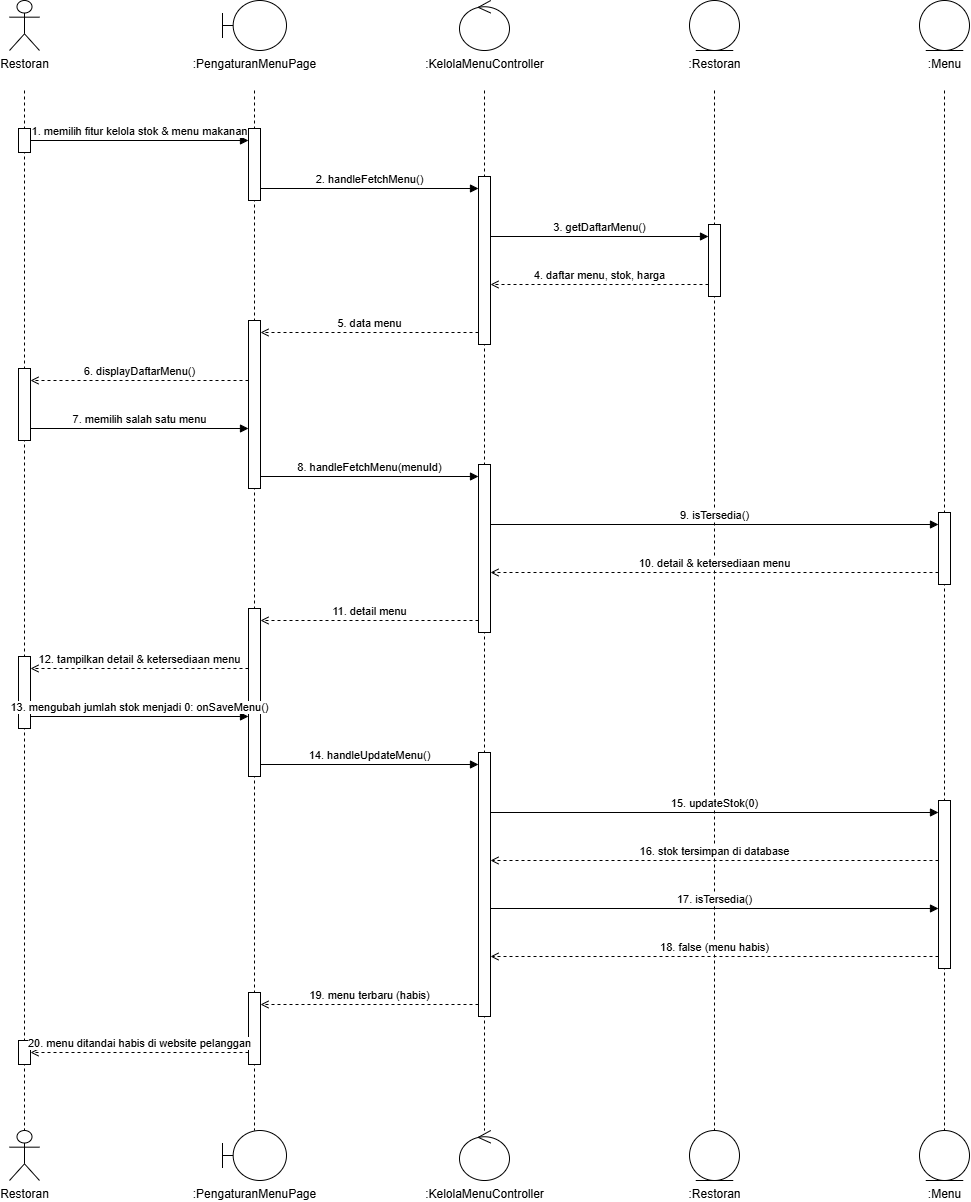

The diagram above was exported from draw.io. Its source (the exported page's mxGraphModel, read from the mxfile embedded in the PNG):
<mxGraphModel dx="2440" dy="1265" grid="1" gridSize="10" guides="1" tooltips="1" connect="1" arrows="1" fold="1" page="1" pageScale="1" pageWidth="1200" pageHeight="1260" math="0" shadow="0">
  <root>
    <mxCell id="0" />
    <mxCell id="1" parent="0" />
    <mxCell id="tp10-3" edge="1" parent="1" style="endArrow=none;dashed=1;html=1;strokeColor=#000000;" value="">
      <mxGeometry relative="1" as="geometry">
        <mxPoint x="120" y="110" as="sourcePoint" />
        <mxPoint x="120" y="1150" as="targetPoint" />
      </mxGeometry>
    </mxCell>
    <mxCell id="tp10-4" edge="1" parent="1" style="endArrow=none;dashed=1;html=1;strokeColor=#000000;" value="">
      <mxGeometry relative="1" as="geometry">
        <mxPoint x="350" y="110" as="sourcePoint" />
        <mxPoint x="350" y="1150" as="targetPoint" />
      </mxGeometry>
    </mxCell>
    <mxCell id="tp10-5" edge="1" parent="1" style="endArrow=none;dashed=1;html=1;strokeColor=#000000;" value="">
      <mxGeometry relative="1" as="geometry">
        <mxPoint x="580" y="110" as="sourcePoint" />
        <mxPoint x="580" y="1150" as="targetPoint" />
      </mxGeometry>
    </mxCell>
    <mxCell id="tp10-6" edge="1" parent="1" style="endArrow=none;dashed=1;html=1;strokeColor=#000000;" value="">
      <mxGeometry relative="1" as="geometry">
        <mxPoint x="810" y="110" as="sourcePoint" />
        <mxPoint x="810" y="1150" as="targetPoint" />
      </mxGeometry>
    </mxCell>
    <mxCell id="tp10-7" edge="1" parent="1" style="endArrow=none;dashed=1;html=1;strokeColor=#000000;" value="">
      <mxGeometry relative="1" as="geometry">
        <mxPoint x="1040" y="110" as="sourcePoint" />
        <mxPoint x="1040" y="1150" as="targetPoint" />
      </mxGeometry>
    </mxCell>
    <mxCell id="tp10-8" parent="1" style="html=1;points=[];perimeter=orthogonalPerimeter;fillColor=#ffffff;strokeColor=#000000;" value="" vertex="1">
      <mxGeometry height="24" width="12" x="114" y="148" as="geometry" />
    </mxCell>
    <mxCell id="tp10-9" parent="1" style="html=1;points=[];perimeter=orthogonalPerimeter;fillColor=#ffffff;strokeColor=#000000;" value="" vertex="1">
      <mxGeometry height="72" width="12" x="114" y="388" as="geometry" />
    </mxCell>
    <mxCell id="tp10-10" parent="1" style="html=1;points=[];perimeter=orthogonalPerimeter;fillColor=#ffffff;strokeColor=#000000;" value="" vertex="1">
      <mxGeometry height="72" width="12" x="114" y="676" as="geometry" />
    </mxCell>
    <mxCell id="tp10-11" parent="1" style="html=1;points=[];perimeter=orthogonalPerimeter;fillColor=#ffffff;strokeColor=#000000;" value="" vertex="1">
      <mxGeometry height="24" width="12" x="114" y="1060" as="geometry" />
    </mxCell>
    <mxCell id="tp10-12" parent="1" style="html=1;points=[];perimeter=orthogonalPerimeter;fillColor=#ffffff;strokeColor=#000000;" value="" vertex="1">
      <mxGeometry height="72" width="12" x="344" y="148" as="geometry" />
    </mxCell>
    <mxCell id="tp10-13" parent="1" style="html=1;points=[];perimeter=orthogonalPerimeter;fillColor=#ffffff;strokeColor=#000000;" value="" vertex="1">
      <mxGeometry height="168" width="12" x="344" y="340" as="geometry" />
    </mxCell>
    <mxCell id="tp10-14" parent="1" style="html=1;points=[];perimeter=orthogonalPerimeter;fillColor=#ffffff;strokeColor=#000000;" value="" vertex="1">
      <mxGeometry height="168" width="12" x="344" y="628" as="geometry" />
    </mxCell>
    <mxCell id="tp10-15" parent="1" style="html=1;points=[];perimeter=orthogonalPerimeter;fillColor=#ffffff;strokeColor=#000000;" value="" vertex="1">
      <mxGeometry height="72" width="12" x="344" y="1012" as="geometry" />
    </mxCell>
    <mxCell id="tp10-16" parent="1" style="html=1;points=[];perimeter=orthogonalPerimeter;fillColor=#ffffff;strokeColor=#000000;" value="" vertex="1">
      <mxGeometry height="168" width="12" x="574" y="196" as="geometry" />
    </mxCell>
    <mxCell id="tp10-17" parent="1" style="html=1;points=[];perimeter=orthogonalPerimeter;fillColor=#ffffff;strokeColor=#000000;" value="" vertex="1">
      <mxGeometry height="168" width="12" x="574" y="484" as="geometry" />
    </mxCell>
    <mxCell id="tp10-18" parent="1" style="html=1;points=[];perimeter=orthogonalPerimeter;fillColor=#ffffff;strokeColor=#000000;" value="" vertex="1">
      <mxGeometry height="264" width="12" x="574" y="772" as="geometry" />
    </mxCell>
    <mxCell id="tp10-19" parent="1" style="html=1;points=[];perimeter=orthogonalPerimeter;fillColor=#ffffff;strokeColor=#000000;" value="" vertex="1">
      <mxGeometry height="72" width="12" x="804" y="244" as="geometry" />
    </mxCell>
    <mxCell id="tp10-20" parent="1" style="html=1;points=[];perimeter=orthogonalPerimeter;fillColor=#ffffff;strokeColor=#000000;" value="" vertex="1">
      <mxGeometry height="72" width="12" x="1034" y="532" as="geometry" />
    </mxCell>
    <mxCell id="tp10-21" parent="1" style="html=1;points=[];perimeter=orthogonalPerimeter;fillColor=#ffffff;strokeColor=#000000;" value="" vertex="1">
      <mxGeometry height="168" width="12" x="1034" y="820" as="geometry" />
    </mxCell>
    <mxCell id="tp10-22" edge="1" parent="1" style="html=1;verticalAlign=bottom;align=center;endArrow=block;endFill=1;labelBackgroundColor=#ffffff;" value="1. memilih fitur kelola stok &amp; menu makanan">
      <mxGeometry relative="1" as="geometry">
        <mxPoint x="126" y="160" as="sourcePoint" />
        <mxPoint x="344" y="160" as="targetPoint" />
      </mxGeometry>
    </mxCell>
    <mxCell id="tp10-23" edge="1" parent="1" style="html=1;verticalAlign=bottom;align=center;endArrow=block;endFill=1;labelBackgroundColor=#ffffff;" value="2. handleFetchMenu()">
      <mxGeometry relative="1" as="geometry">
        <mxPoint x="356" y="208" as="sourcePoint" />
        <mxPoint x="574" y="208" as="targetPoint" />
      </mxGeometry>
    </mxCell>
    <mxCell id="tp10-24" edge="1" parent="1" style="html=1;verticalAlign=bottom;align=center;endArrow=block;endFill=1;labelBackgroundColor=#ffffff;" value="3. getDaftarMenu()">
      <mxGeometry relative="1" as="geometry">
        <mxPoint x="586" y="256" as="sourcePoint" />
        <mxPoint x="804" y="256" as="targetPoint" />
      </mxGeometry>
    </mxCell>
    <mxCell id="tp10-25" edge="1" parent="1" style="html=1;verticalAlign=bottom;align=center;dashed=1;endArrow=open;endFill=0;labelBackgroundColor=#ffffff;" value="4. daftar menu, stok, harga">
      <mxGeometry relative="1" as="geometry">
        <mxPoint x="804" y="304" as="sourcePoint" />
        <mxPoint x="586" y="304" as="targetPoint" />
      </mxGeometry>
    </mxCell>
    <mxCell id="tp10-26" edge="1" parent="1" style="html=1;verticalAlign=bottom;align=center;dashed=1;endArrow=open;endFill=0;labelBackgroundColor=#ffffff;" value="5. data menu">
      <mxGeometry relative="1" as="geometry">
        <mxPoint x="574" y="352" as="sourcePoint" />
        <mxPoint x="356" y="352" as="targetPoint" />
      </mxGeometry>
    </mxCell>
    <mxCell id="tp10-27" edge="1" parent="1" style="html=1;verticalAlign=bottom;align=center;dashed=1;endArrow=open;endFill=0;labelBackgroundColor=#ffffff;" value="6. displayDaftarMenu()">
      <mxGeometry relative="1" as="geometry">
        <mxPoint x="344" y="400" as="sourcePoint" />
        <mxPoint x="126" y="400" as="targetPoint" />
      </mxGeometry>
    </mxCell>
    <mxCell id="tp10-28" edge="1" parent="1" style="html=1;verticalAlign=bottom;align=center;endArrow=block;endFill=1;labelBackgroundColor=#ffffff;" value="7. memilih salah satu menu">
      <mxGeometry relative="1" as="geometry">
        <mxPoint x="126" y="448" as="sourcePoint" />
        <mxPoint x="344" y="448" as="targetPoint" />
      </mxGeometry>
    </mxCell>
    <mxCell id="tp10-29" edge="1" parent="1" style="html=1;verticalAlign=bottom;align=center;endArrow=block;endFill=1;labelBackgroundColor=#ffffff;" value="8. handleFetchMenu(menuId)">
      <mxGeometry relative="1" as="geometry">
        <mxPoint x="356" y="496" as="sourcePoint" />
        <mxPoint x="574" y="496" as="targetPoint" />
      </mxGeometry>
    </mxCell>
    <mxCell id="tp10-30" edge="1" parent="1" style="html=1;verticalAlign=bottom;align=center;endArrow=block;endFill=1;labelBackgroundColor=#ffffff;" value="9. isTersedia()">
      <mxGeometry relative="1" as="geometry">
        <mxPoint x="586" y="544" as="sourcePoint" />
        <mxPoint x="1034" y="544" as="targetPoint" />
      </mxGeometry>
    </mxCell>
    <mxCell id="tp10-31" edge="1" parent="1" style="html=1;verticalAlign=bottom;align=center;dashed=1;endArrow=open;endFill=0;labelBackgroundColor=#ffffff;" value="10. detail &amp; ketersediaan menu">
      <mxGeometry relative="1" as="geometry">
        <mxPoint x="1034" y="592" as="sourcePoint" />
        <mxPoint x="586" y="592" as="targetPoint" />
      </mxGeometry>
    </mxCell>
    <mxCell id="tp10-32" edge="1" parent="1" style="html=1;verticalAlign=bottom;align=center;dashed=1;endArrow=open;endFill=0;labelBackgroundColor=#ffffff;" value="11. detail menu">
      <mxGeometry relative="1" as="geometry">
        <mxPoint x="574" y="640" as="sourcePoint" />
        <mxPoint x="356" y="640" as="targetPoint" />
      </mxGeometry>
    </mxCell>
    <mxCell id="tp10-33" edge="1" parent="1" style="html=1;verticalAlign=bottom;align=center;dashed=1;endArrow=open;endFill=0;labelBackgroundColor=#ffffff;" value="12. tampilkan detail &amp; ketersediaan menu">
      <mxGeometry relative="1" as="geometry">
        <mxPoint x="344" y="688" as="sourcePoint" />
        <mxPoint x="126" y="688" as="targetPoint" />
      </mxGeometry>
    </mxCell>
    <mxCell id="tp10-34" edge="1" parent="1" style="html=1;verticalAlign=bottom;align=center;endArrow=block;endFill=1;labelBackgroundColor=#ffffff;" value="13. mengubah jumlah stok menjadi 0: onSaveMenu()">
      <mxGeometry relative="1" as="geometry">
        <mxPoint x="126" y="736" as="sourcePoint" />
        <mxPoint x="344" y="736" as="targetPoint" />
      </mxGeometry>
    </mxCell>
    <mxCell id="tp10-35" edge="1" parent="1" style="html=1;verticalAlign=bottom;align=center;endArrow=block;endFill=1;labelBackgroundColor=#ffffff;" value="14. handleUpdateMenu()">
      <mxGeometry relative="1" as="geometry">
        <mxPoint x="356" y="784" as="sourcePoint" />
        <mxPoint x="574" y="784" as="targetPoint" />
      </mxGeometry>
    </mxCell>
    <mxCell id="tp10-36" edge="1" parent="1" style="html=1;verticalAlign=bottom;align=center;endArrow=block;endFill=1;labelBackgroundColor=#ffffff;" value="15. updateStok(0)">
      <mxGeometry relative="1" as="geometry">
        <mxPoint x="586" y="832" as="sourcePoint" />
        <mxPoint x="1034" y="832" as="targetPoint" />
      </mxGeometry>
    </mxCell>
    <mxCell id="tp10-37" edge="1" parent="1" style="html=1;verticalAlign=bottom;align=center;dashed=1;endArrow=open;endFill=0;labelBackgroundColor=#ffffff;" value="16. stok tersimpan di database">
      <mxGeometry relative="1" as="geometry">
        <mxPoint x="1034" y="880" as="sourcePoint" />
        <mxPoint x="586" y="880" as="targetPoint" />
      </mxGeometry>
    </mxCell>
    <mxCell id="tp10-38" edge="1" parent="1" style="html=1;verticalAlign=bottom;align=center;endArrow=block;endFill=1;labelBackgroundColor=#ffffff;" value="17. isTersedia()">
      <mxGeometry relative="1" as="geometry">
        <mxPoint x="586" y="928" as="sourcePoint" />
        <mxPoint x="1034" y="928" as="targetPoint" />
      </mxGeometry>
    </mxCell>
    <mxCell id="tp10-39" edge="1" parent="1" style="html=1;verticalAlign=bottom;align=center;dashed=1;endArrow=open;endFill=0;labelBackgroundColor=#ffffff;" value="18. false (menu habis)">
      <mxGeometry relative="1" as="geometry">
        <mxPoint x="1034" y="976" as="sourcePoint" />
        <mxPoint x="586" y="976" as="targetPoint" />
      </mxGeometry>
    </mxCell>
    <mxCell id="tp10-40" edge="1" parent="1" style="html=1;verticalAlign=bottom;align=center;dashed=1;endArrow=open;endFill=0;labelBackgroundColor=#ffffff;" value="19. menu terbaru (habis)">
      <mxGeometry relative="1" as="geometry">
        <mxPoint x="574" y="1024" as="sourcePoint" />
        <mxPoint x="356" y="1024" as="targetPoint" />
      </mxGeometry>
    </mxCell>
    <mxCell id="tp10-41" edge="1" parent="1" style="html=1;verticalAlign=bottom;align=center;dashed=1;endArrow=open;endFill=0;labelBackgroundColor=#ffffff;" value="20. menu ditandai habis di website pelanggan">
      <mxGeometry relative="1" as="geometry">
        <mxPoint x="344" y="1072" as="sourcePoint" />
        <mxPoint x="126" y="1072" as="targetPoint" />
      </mxGeometry>
    </mxCell>
    <mxCell id="tp10-42" parent="1" style="shape=umlActor;verticalLabelPosition=bottom;verticalAlign=top;html=1;whiteSpace=nowrap;fillColor=#ffffff;strokeColor=#000000;outlineConnect=0;" value="Restoran" vertex="1">
      <mxGeometry height="50" width="30" x="105" y="20" as="geometry" />
    </mxCell>
    <mxCell id="tp10-43" parent="1" style="shape=umlBoundary;verticalLabelPosition=bottom;verticalAlign=top;html=1;whiteSpace=nowrap;fillColor=#ffffff;strokeColor=#000000;outlineConnect=0;" value=":PengaturanMenuPage" vertex="1">
      <mxGeometry height="50" width="64" x="318" y="20" as="geometry" />
    </mxCell>
    <mxCell id="tp10-44" parent="1" style="shape=umlControl;verticalLabelPosition=bottom;verticalAlign=top;html=1;whiteSpace=nowrap;fillColor=#ffffff;strokeColor=#000000;outlineConnect=0;" value=":KelolaMenuController" vertex="1">
      <mxGeometry height="50" width="50" x="555" y="20" as="geometry" />
    </mxCell>
    <mxCell id="tp10-45" parent="1" style="shape=umlEntity;verticalLabelPosition=bottom;verticalAlign=top;html=1;whiteSpace=nowrap;fillColor=#ffffff;strokeColor=#000000;outlineConnect=0;" value=":Restoran" vertex="1">
      <mxGeometry height="50" width="50" x="785" y="20" as="geometry" />
    </mxCell>
    <mxCell id="tp10-46" parent="1" style="shape=umlEntity;verticalLabelPosition=bottom;verticalAlign=top;html=1;whiteSpace=nowrap;fillColor=#ffffff;strokeColor=#000000;outlineConnect=0;" value=":Menu" vertex="1">
      <mxGeometry height="50" width="50" x="1015" y="20" as="geometry" />
    </mxCell>
    <mxCell id="tp10-47" parent="1" style="shape=umlActor;verticalLabelPosition=bottom;verticalAlign=top;html=1;whiteSpace=nowrap;fillColor=#ffffff;strokeColor=#000000;outlineConnect=0;" value="Restoran" vertex="1">
      <mxGeometry height="50" width="30" x="105" y="1150" as="geometry" />
    </mxCell>
    <mxCell id="tp10-48" parent="1" style="shape=umlBoundary;verticalLabelPosition=bottom;verticalAlign=top;html=1;whiteSpace=nowrap;fillColor=#ffffff;strokeColor=#000000;outlineConnect=0;" value=":PengaturanMenuPage" vertex="1">
      <mxGeometry height="50" width="64" x="318" y="1150" as="geometry" />
    </mxCell>
    <mxCell id="tp10-49" parent="1" style="shape=umlControl;verticalLabelPosition=bottom;verticalAlign=top;html=1;whiteSpace=nowrap;fillColor=#ffffff;strokeColor=#000000;outlineConnect=0;" value=":KelolaMenuController" vertex="1">
      <mxGeometry height="50" width="50" x="555" y="1150" as="geometry" />
    </mxCell>
    <mxCell id="tp10-50" parent="1" style="shape=umlEntity;verticalLabelPosition=bottom;verticalAlign=top;html=1;whiteSpace=nowrap;fillColor=#ffffff;strokeColor=#000000;outlineConnect=0;" value=":Restoran" vertex="1">
      <mxGeometry height="50" width="50" x="785" y="1150" as="geometry" />
    </mxCell>
    <mxCell id="tp10-51" parent="1" style="shape=umlEntity;verticalLabelPosition=bottom;verticalAlign=top;html=1;whiteSpace=nowrap;fillColor=#ffffff;strokeColor=#000000;outlineConnect=0;" value=":Menu" vertex="1">
      <mxGeometry height="50" width="50" x="1015" y="1150" as="geometry" />
    </mxCell>
  </root>
</mxGraphModel>